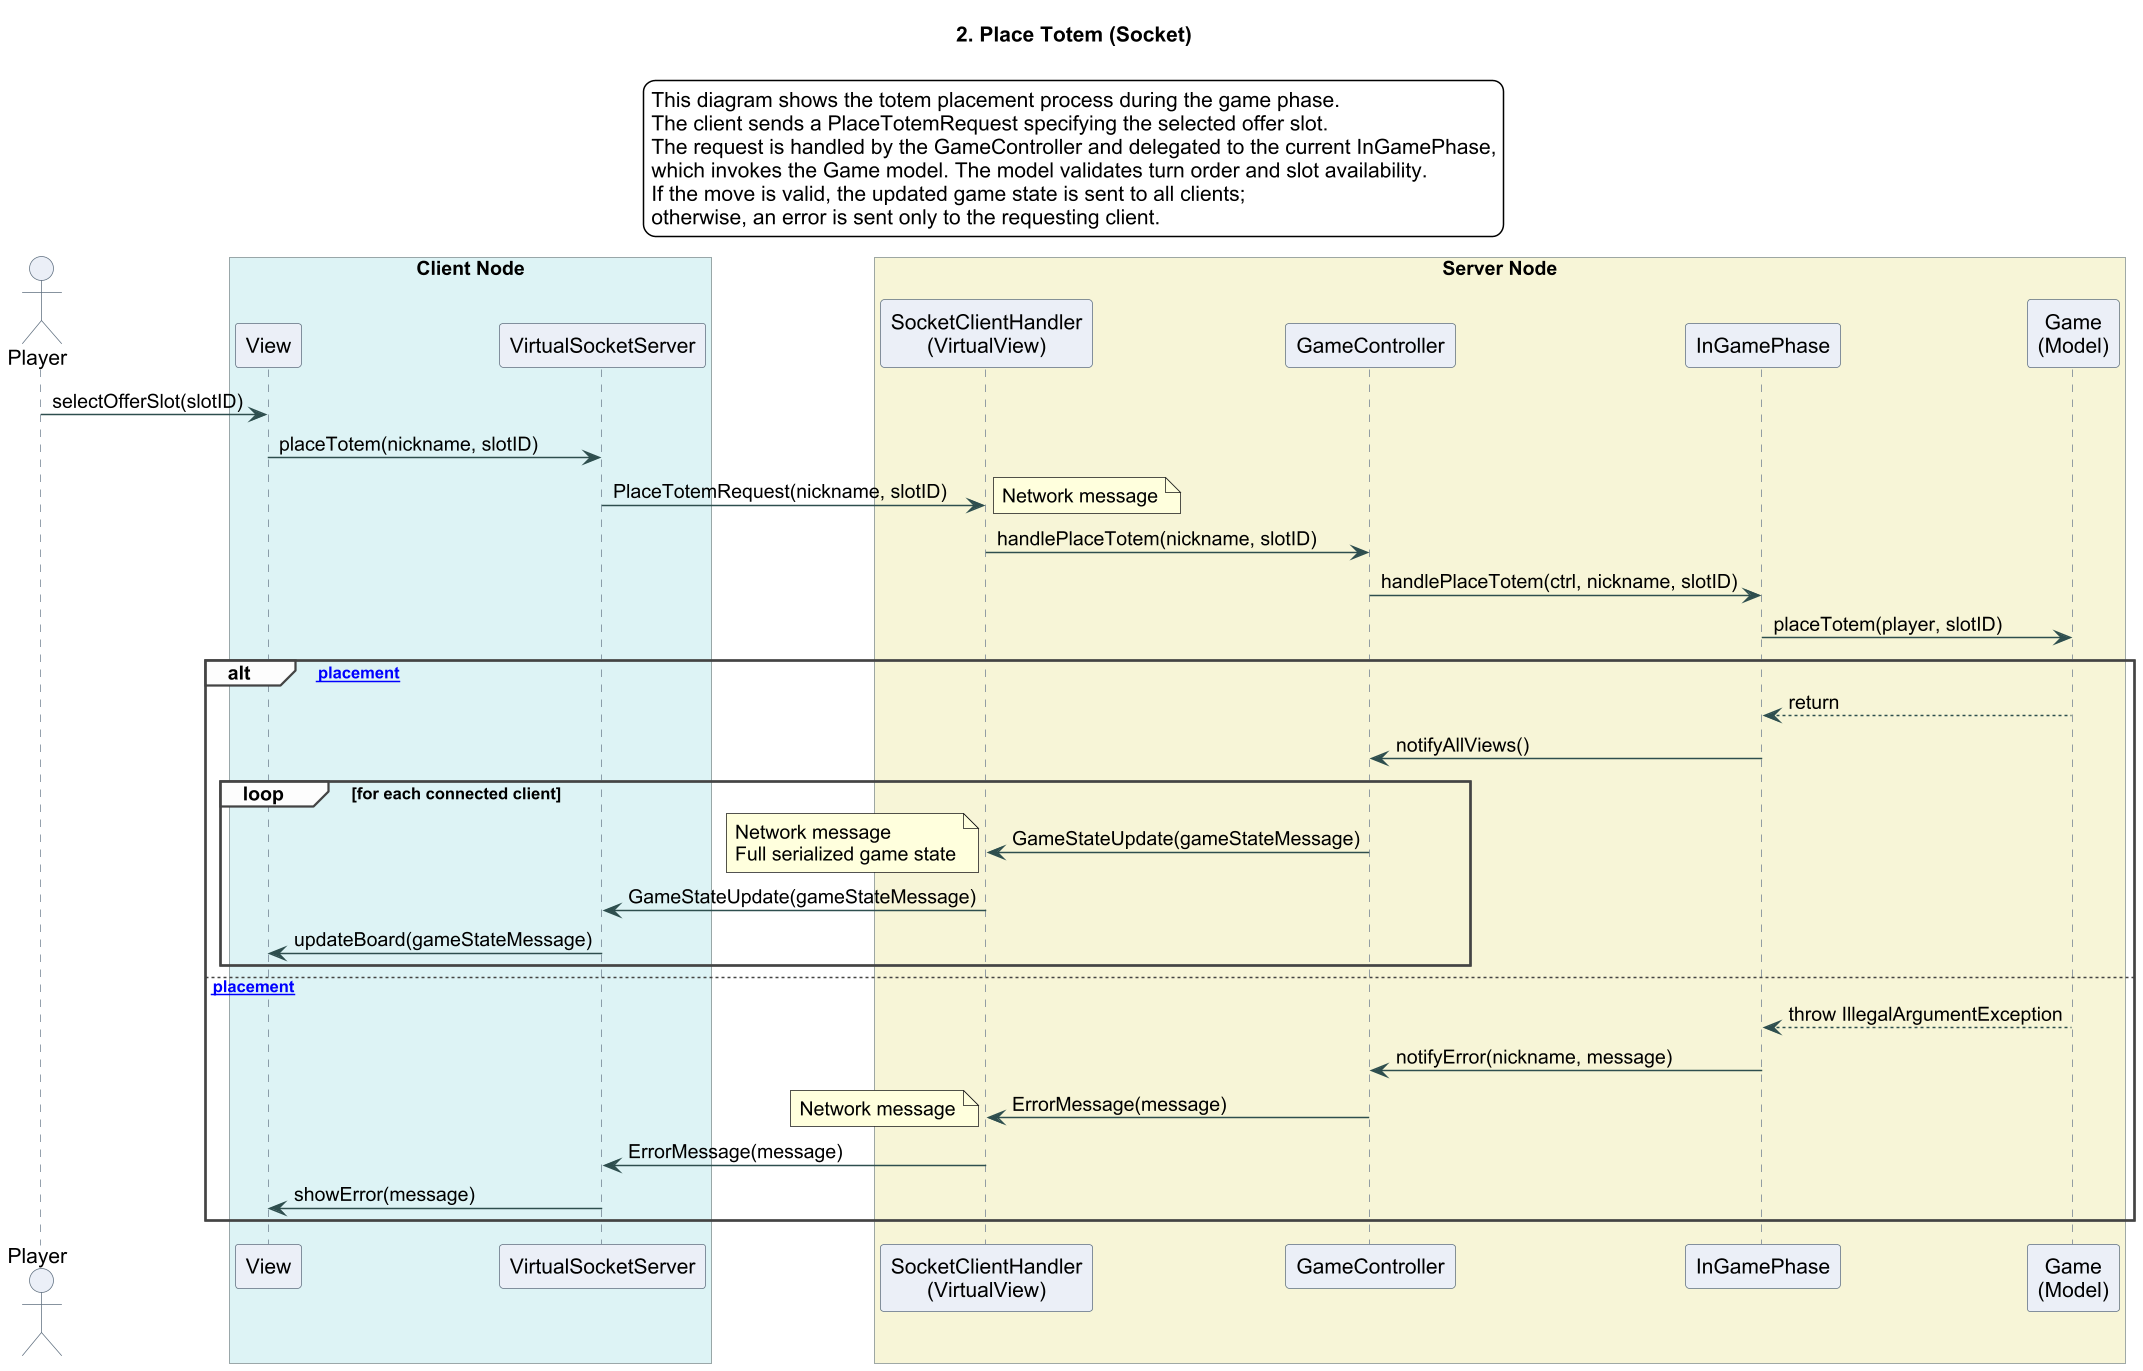

The diagram above was rendered by PlantUML. Its source (embedded in the PNG):
@startuml
title 2. Place Totem (Socket)

legend top
This diagram shows the totem placement process during the game phase.
The client sends a PlaceTotemRequest specifying the selected offer slot.
The request is handled by the GameController and delegated to the current InGamePhase,
which invokes the Game model. The model validates turn order and slot availability.
If the move is valid, the updated game state is sent to all clients;
otherwise, an error is sent only to the requesting client.
endlegend

skinparam backgroundColor white
skinparam shadowing false
skinparam defaultFontName Arial
skinparam sequence {
    ArrowColor #2F4F4F
    LifeLineBorderColor #708090
    LifeLineBackgroundColor #F8F8F8
    ParticipantBorderColor #5F6F7F
    ParticipantBackgroundColor #EAEFF7
    ActorBorderColor #5F6F7F
    ActorBackgroundColor #EAEFF7
    GroupBorderColor #444444
    GroupBackgroundColor #FDFDFD
    BoxBorderColor #7F8C8D
    BoxBackgroundColor #FAFAFA
}

actor Player

box "Client Node" #DDF3F4
participant View
participant VirtualSocketServer
end box

box "Server Node" #F7F5D6
participant "SocketClientHandler\n(VirtualView)" as Handler
participant GameController
participant InGamePhase
participant "Game\n(Model)" as Game
end box

Player -> View : selectOfferSlot(slotID)
View -> VirtualSocketServer : placeTotem(nickname, slotID)
VirtualSocketServer -> Handler : PlaceTotemRequest(nickname, slotID)
note right : Network message

Handler -> GameController : handlePlaceTotem(nickname, slotID)
GameController -> InGamePhase : handlePlaceTotem(ctrl, nickname, slotID)
InGamePhase -> Game : placeTotem(player, slotID)

alt [Valid placement]
    Game --> InGamePhase : return
    InGamePhase -> GameController : notifyAllViews()

    loop for each connected client
        GameController -> Handler : GameStateUpdate(gameStateMessage)
        note left : Network message\nFull serialized game state
        Handler -> VirtualSocketServer : GameStateUpdate(gameStateMessage)
        VirtualSocketServer -> View : updateBoard(gameStateMessage)
    end

else [Invalid placement]
    Game --> InGamePhase : throw IllegalArgumentException
    InGamePhase -> GameController : notifyError(nickname, message)
    GameController -> Handler : ErrorMessage(message)
    note left : Network message
    Handler -> VirtualSocketServer : ErrorMessage(message)
    VirtualSocketServer -> View : showError(message)
end

@enduml